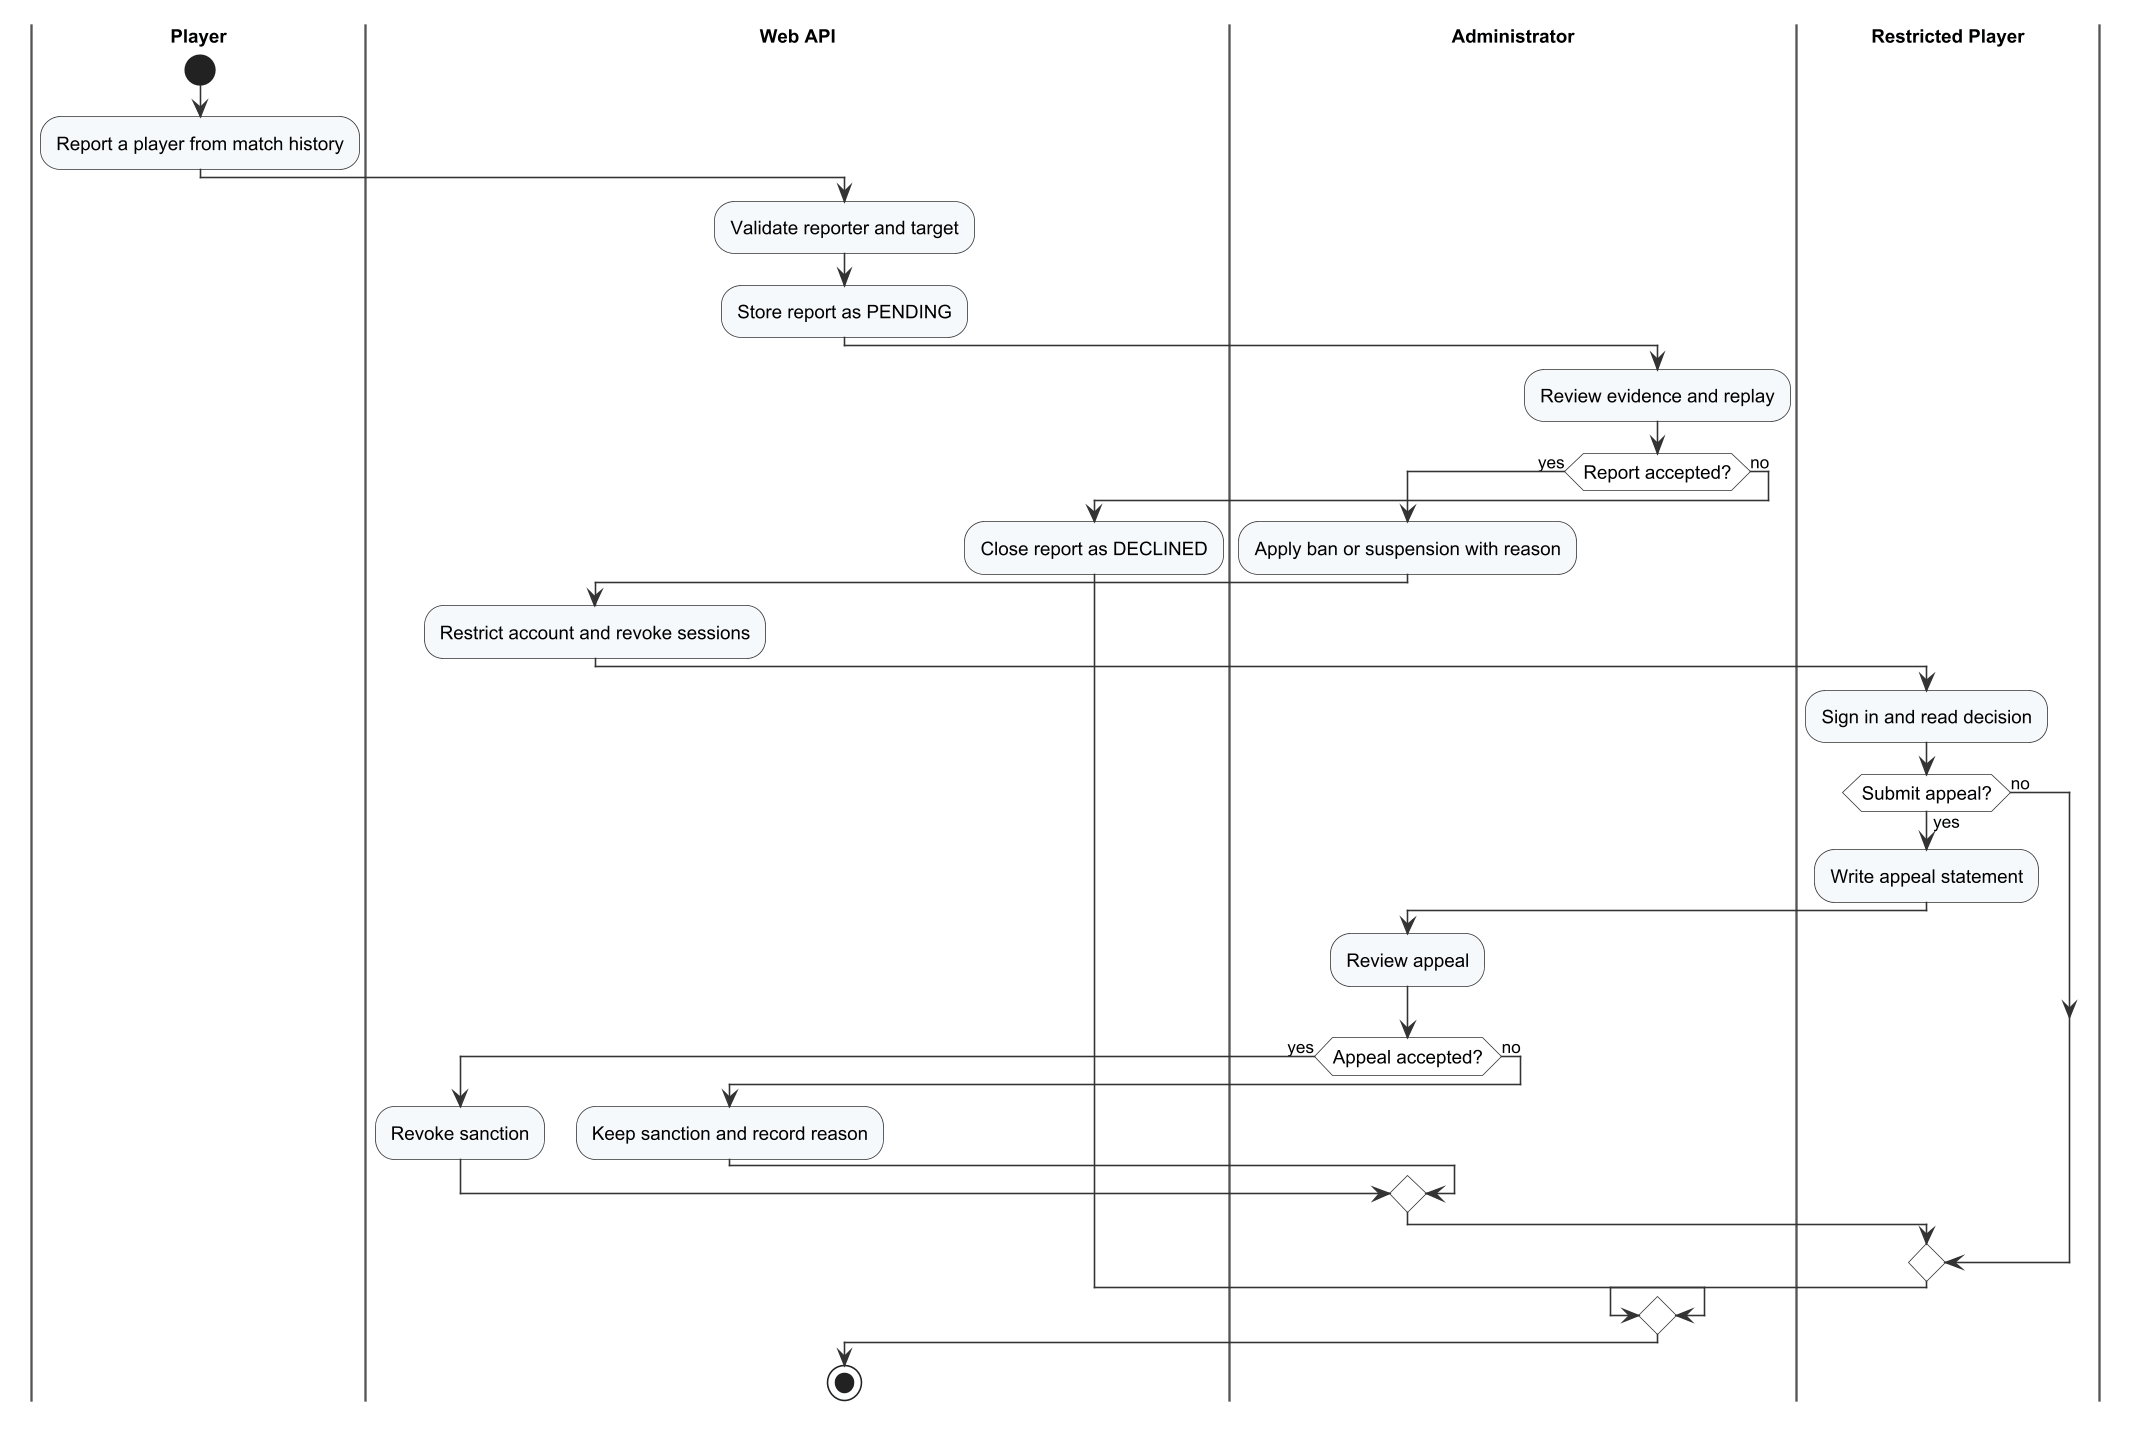

The diagram above was rendered by PlantUML. Its source (embedded in the PNG):
@startuml r4_act_w04
!include _style.iuml
|Player|
start
:Report a player from match history;
|Web API|
:Validate reporter and target;
:Store report as PENDING;
|Administrator|
:Review evidence and replay;
if (Report accepted?) then (yes)
  :Apply ban or suspension with reason;
  |Web API|
  :Restrict account and revoke sessions;
  |Restricted Player|
  :Sign in and read decision;
  if (Submit appeal?) then (yes)
    :Write appeal statement;
    |Administrator|
    :Review appeal;
    if (Appeal accepted?) then (yes)
      |Web API|
      :Revoke sanction;
    else (no)
      |Web API|
      :Keep sanction and record reason;
    endif
  else (no)
  endif
else (no)
  |Web API|
  :Close report as DECLINED;
endif
stop
@enduml